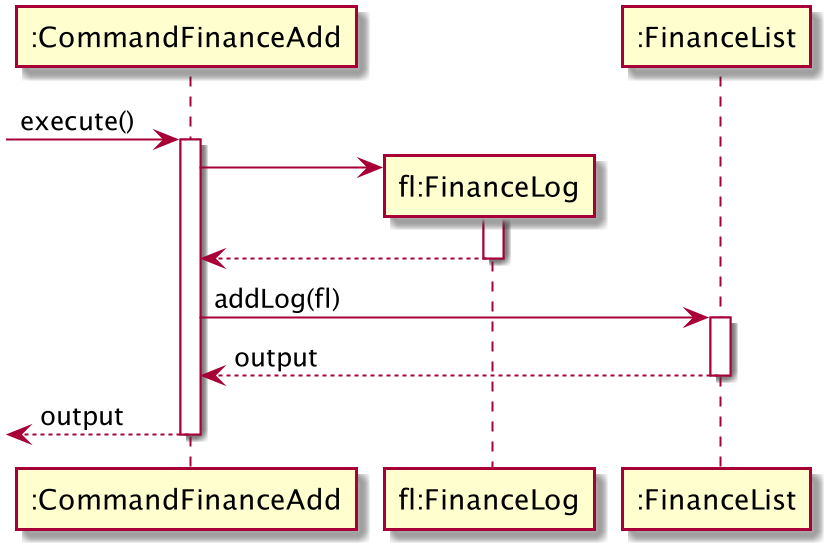

The diagram above was rendered by PlantUML. Its source (embedded in the PNG):
@startuml
participant ":CommandFinanceAdd" as CommandFinanceAdd
participant "fl:FinanceLog" as FinanceLog
participant ":FinanceList" as FinanceList

 -> CommandFinanceAdd: execute()
activate CommandFinanceAdd
CommandFinanceAdd -> FinanceLog **
activate FinanceLog
return
CommandFinanceAdd ->FinanceList: addLog(fl)
activate FinanceList
return output
return output
@enduml